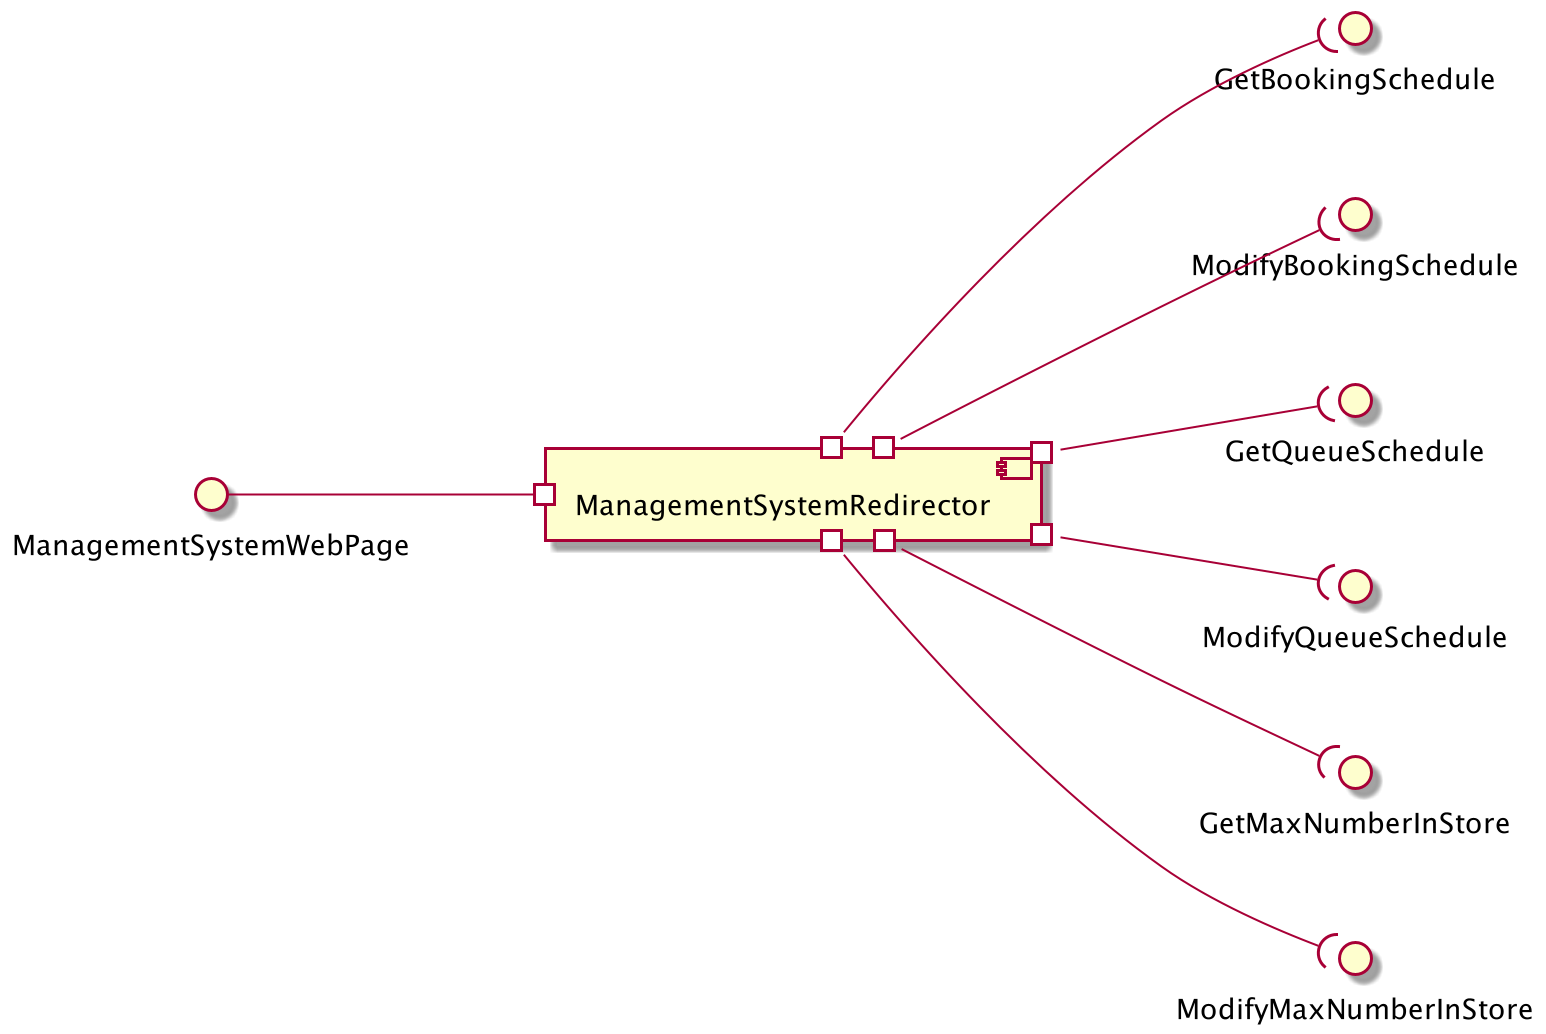

The diagram above was rendered by PlantUML. Its source (embedded in the PNG):
@startuml
    left to right direction

    [ManagementSystemRedirector] as MS

    interface ManagementSystemWebPage

    ManagementSystemWebPage --# MS

    interface GetBookingSchedule
    interface ModifyBookingSchedule

    interface GetQueueSchedule
    interface ModifyQueueSchedule
    interface GetMaxNumberInStore
    interface ModifyMaxNumberInStore

    MS #--( GetBookingSchedule
    MS #--( ModifyBookingSchedule
    MS #--( GetQueueSchedule
    MS #--( ModifyQueueSchedule
    MS #--( GetMaxNumberInStore
    MS #--( ModifyMaxNumberInStore

@enduml